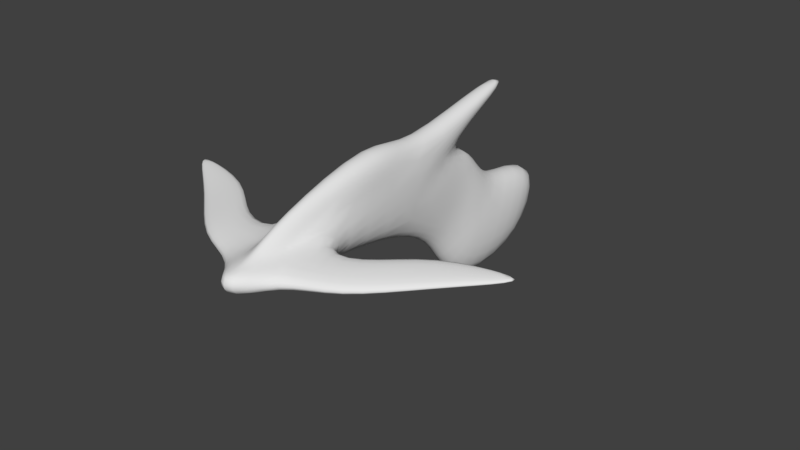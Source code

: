 # Source: SplitGun.blend  (saved by Blender 2.79.0; exported with 4.5.12 LTS)
import bpy
from mathutils import Matrix  # noqa: F401  (used for matrix-valued properties, if any)

bpy.ops.wm.read_factory_settings(use_empty=True)
scene = bpy.context.scene
scene.name = 'Scene'

# ---- collections
col_collection_1 = bpy.data.collections.new('Collection 1'); scene.collection.children.link(col_collection_1)

# ---- materials (node trees are filled in below, after node groups)
mat_material = bpy.data.materials.new('Material')
mat_material.alpha_threshold = 0.0
mat_material.use_transparent_shadow = False
mat_material.roughness = 0.5
mat_material.line_color = (0.0, 0.0, 0.0, 1.0)

# ---- material node trees

# ---- world
world_world = bpy.data.worlds.new('World'); scene.world = world_world
world_world.color = (0.05088, 0.05088, 0.05088)
world_world.use_sun_shadow = False
world_world.sun_shadow_jitter_overblur = 0.0
world_world.cycles.sampling_method = 'MANUAL'

# ---- meshes
me_cube = bpy.data.meshes.new('Cube')
me_cube.from_pydata([(0.07789, 0.1545, -0.358), (0.1281, 0.299, -0.6721), (0.08831, 0.006127, 0.1346), (0.0883, 0.396, 0.0001913), (0.1248, 0.5297, -0.2366), (0.1477, -0.8989, -0.07933), (0.07681, -0.9001, 0.06977), (0.1288, 1.043, -0.2111), (0.1551, 0.8252, -0.5848), (1.043, -0.5783, 0.05019), (0.1477, -1.202, -0.06799), (0.1506, -1.204, 0.02651), (1.043, -0.5761, 0.07052), (1.067, -0.5974, 0.0424), (1.067, -0.5952, 0.06273), (0.7486, -0.8459, 0.03721), (0.6131, -0.6337, 0.07862), (0.6127, -0.6509, 0.02792), (0.7531, -0.8479, -0.01213), (0.3812, -0.8931, 0.0773), (0.4504, -1.146, -0.04298), (0.4496, -1.146, 0.01892), (0.3806, -0.901, -0.01108), (0.06584, -1.13, 0.06388), (0.08775, -0.3246, 0.3483), (0.09833, -0.1122, 0.2035), (0.0988, -0.1848, -0.1669), (0.04534, -0.977, 0.1674), (2.973e-10, -1.486, -0.08352), (2.973e-10, 0.4865, 0.0458), (2.973e-10, 0.1214, -0.4147), (2.973e-10, 0.2794, -0.8164), (2.973e-10, 0.2608, 0.1376), (0.0, 0.6056, -0.1775), (2.973e-10, 1.172, -0.1515), (2.973e-10, -0.3277, 0.3947), (2.973e-10, 0.9726, -0.7171), (2.973e-10, -0.9611, -0.09483), (1.487e-10, -0.1176, 0.2522), (2.973e-10, -1.494, 0.02512), (2.973e-10, -1.273, 0.04214), (2.973e-10, -0.2256, -0.2128), (2.973e-10, -1.101, 0.1842), (0.04491, 0.7028, 0.4247), (0.0, 0.7038, 0.4478), (0.0, 0.7284, 0.364), (0.04831, 0.7124, 0.3868)], [], [(16, 15, 14, 12), (2, 3, 32), (0, 30, 31, 1), (35, 42, 27, 24), (5, 28, 37), (3, 2, 26), (4, 33, 29, 3), (4, 1, 8, 7), (26, 5, 37, 41), (5, 26, 25, 6), (26, 2, 25), (33, 4, 7, 34), (35, 24, 25, 38), (4, 3, 0), (36, 34, 7, 8), (1, 31, 36, 8), (32, 3, 29), (5, 10, 28), (6, 23, 11), (28, 10, 11, 39), (9, 12, 14, 13), (18, 17, 9, 13), (17, 16, 12, 9), (15, 18, 13, 14), (21, 20, 18, 15), (22, 19, 16, 17), (20, 22, 17, 18), (19, 21, 15, 16), (6, 11, 21, 19), (10, 5, 22, 20), (5, 6, 19, 22), (11, 10, 20, 21), (11, 23, 39), (24, 27, 6), (25, 24, 6), (23, 40, 39), (1, 4, 0), (3, 26, 0), (0, 26, 41, 30), (27, 42, 40, 23), (6, 27, 23), (44, 43, 46, 45), (25, 2, 46, 43), (2, 32, 45, 46), (38, 25, 43, 44)])
me_cube.polygons.foreach_set('use_smooth', [True] * 45)
_uv = me_cube.uv_layers.new(name='UVMap')
_uv.uv.foreach_set('vector', [0.05708, 0.2409, 0.05708, 0.2409, 0.05708, 0.2409, 0.05708, 0.2409, 0.6992, 0.8049, 0.7139, 0.8035, 0.7153, 0.8127, 0.8431, 0.6807, 0.8409, 0.6711, 0.8607, 0.6731, 0.8584, 0.6827, 0.2012, 0.7374, 0.1721, 0.7256, 0.1764, 0.7167, 0.2039, 0.7272, 0.724, 0.695, 0.5989, 0.7055, 0.7193, 0.6758, 0.7139, 0.8035, 0.6992, 0.8049, 0.733, 0.8468, 0.2818, 0.7628, 0.2849, 0.768, 0.2797, 0.7653, 0.2806, 0.7643, 0.6245, 0.8816, 0.609, 0.8654, 0.609, 0.8654, 0.6245, 0.8816, 0.733, 0.8468, 0.7248, 0.8479, 0.7241, 0.8453, 0.7322, 0.8433, 0.8304, 0.6447, 0.733, 0.8468, 0.7445, 0.7273, 0.8366, 0.6803, 0.733, 0.8468, 0.6992, 0.8049, 0.832, 0.7366, 0.6275, 0.8868, 0.6245, 0.8816, 0.6245, 0.8816, 0.6275, 0.8868, 0.1766, 0.6784, 0.1793, 0.6682, 0.1781, 0.6726, 0.1766, 0.6784, 0.2818, 0.7628, 0.2806, 0.7643, 0.3156, 0.7795, 0.676, 0.8426, 0.6275, 0.8868, 0.6245, 0.8816, 0.609, 0.8654, 0.6736, 0.8523, 0.676, 0.8426, 0.676, 0.8426, 0.6736, 0.8523, 0.7153, 0.8127, 0.7097, 0.7979, 0.7179, 0.812, 0.4927, 0.6606, 0.4927, 0.6606, 0.6456, 0.6489, 0.6766, 0.7763, 0.729, 0.7294, 0.6766, 0.7763, 0.7902, 0.7797, 0.6373, 0.7914, 0.6434, 0.8271, 0.7375, 0.7428, 0.2306, 0.1118, 0.2367, 0.1474, 0.2367, 0.1474, 0.2306, 0.1118, 0.05093, 0.2053, 0.05093, 0.2053, 0.05093, 0.2053, 0.05093, 0.2053, 0.2109, 0.1093, 0.217, 0.1449, 0.217, 0.1449, 0.2109, 0.1093, 0.05708, 0.2409, 0.05093, 0.2053, 0.05093, 0.2053, 0.05708, 0.2409, 0.05708, 0.2409, 0.05093, 0.2053, 0.05093, 0.2053, 0.05708, 0.2409, 0.2109, 0.1093, 0.217, 0.1449, 0.217, 0.1449, 0.2109, 0.1093, 0.05093, 0.2053, 0.05093, 0.2053, 0.05093, 0.2053, 0.05093, 0.2053, 0.05708, 0.2409, 0.05708, 0.2409, 0.05708, 0.2409, 0.05708, 0.2409, 0.6766, 0.7763, 0.6766, 0.7763, 0.6766, 0.7763, 0.6766, 0.7763, 0.6705, 0.7407, 0.6705, 0.7407, 0.6705, 0.7407, 0.6705, 0.7407, 0.8304, 0.6447, 0.8366, 0.6803, 0.8366, 0.6803, 0.8304, 0.6447, 0.6766, 0.7763, 0.6705, 0.7407, 0.6705, 0.7407, 0.6766, 0.7763, 0.6434, 0.8271, 0.6958, 0.7802, 0.7375, 0.7428, 0.2039, 0.7272, 0.1764, 0.7167, 0.2067, 0.7162, 0.1781, 0.6726, 0.1793, 0.6682, 0.1821, 0.6572, 0.8327, 0.6877, 0.8182, 0.6922, 0.7992, 0.6845, 0.609, 0.8654, 0.6245, 0.8816, 0.843, 0.7287, 0.2669, 0.7525, 0.2113, 0.7398, 0.3156, 0.7795, 0.2586, 0.6802, 0.2503, 0.6812, 0.2495, 0.6777, 0.2576, 0.6757, 0.1764, 0.7167, 0.1721, 0.7256, 0.1502, 0.7167, 0.1647, 0.7122, 0.2067, 0.7162, 0.1764, 0.7167, 0.1647, 0.7122, 0.7831, 0.3385, 0.7832, 0.3381, 0.7872, 0.3379, 0.7848, 0.3385, 0.7819, 0.3357, 0.7872, 0.3379, 0.7872, 0.3379, 0.7819, 0.3357, 0.7845, 0.338, 0.7848, 0.3385, 0.7848, 0.3385, 0.7845, 0.338, 0.7831, 0.3385, 0.7832, 0.3381, 0.7832, 0.3381, 0.7831, 0.3385])
me_cube.materials.append(mat_material)
me_cube.use_remesh_preserve_volume = False
me_cube.use_remesh_preserve_attributes = False
me_cube.use_mirror_vertex_groups = False
me_cube.update()

# ---- objects
ob_cube = bpy.data.objects.new('Cube', me_cube)

# ---- transforms, parenting, visibility, modifiers, constraints
ob_cube.location = (0.0, 0.0, 0.0)
ob_cube.lock_rotations_4d = False
ob_cube.empty_display_type = 'ARROWS'
ob_cube.lineart.crease_threshold = 0.0
_m = ob_cube.modifiers.new('Mirror', 'MIRROR')
_m.use_clip = True
_m = ob_cube.modifiers.new('Bevel', 'BEVEL')
_m.width = 6.712
_m.width_pct = 6.712
_m.segments = 2
_m.limit_method = 'WEIGHT'
_m.angle_limit = 5.96e-08
_m.spread = 0.0
_m = ob_cube.modifiers.new('Subsurf', 'SUBSURF')
_m.uv_smooth = 'PRESERVE_CORNERS'
_m.quality = 2
_m.show_only_control_edges = False

# ---- collection membership
col_collection_1.objects.link(ob_cube)

# ---- scene / render settings (as saved in the file)
scene.frame_start = 1; scene.frame_end = 250; scene.frame_set(1)
scene.render.engine = 'BLENDER_EEVEE_NEXT'
scene.render.resolution_percentage = 50
scene.render.dither_intensity = 0.0
scene.cycles.use_denoising = False
scene.cycles.samples = 128
scene.cycles.sampling_pattern = 'TABULATED_SOBOL'
scene.cycles.use_adaptive_sampling = False
scene.cycles.use_light_tree = False
scene.cycles.blur_glossy = 0.0
scene.cycles.sample_clamp_indirect = 0.0
scene.view_settings.view_transform = 'Standard'
bpy.context.view_layer.update()

# ---- added for rendering (the .blend has no active camera and no usable light): camera, sun
cam_auto = bpy.data.cameras.new('AutoCamera')
cam_auto.lens = 50.0
cam_auto.sensor_width = 36.0
cam_auto.clip_end = 1000.0
ob_auto_camera = bpy.data.objects.new('AutoCamera', cam_auto)
scene.collection.objects.link(ob_auto_camera)
ob_auto_camera.location = (3.357, -4.18821, 2.50091)
ob_auto_camera.rotation_euler = (1.09748, -7.21219e-08, 0.694738)
scene.camera = ob_auto_camera
light_auto_sun = bpy.data.lights.new('AutoSun', 'SUN')
light_auto_sun.energy = 3.0
light_auto_sun.angle = 0.0523599
ob_auto_sun = bpy.data.objects.new('AutoSun', light_auto_sun)
scene.collection.objects.link(ob_auto_sun)
ob_auto_sun.rotation_euler = (0.872665, 0.174533, 0.523599)
bpy.context.view_layer.update()
